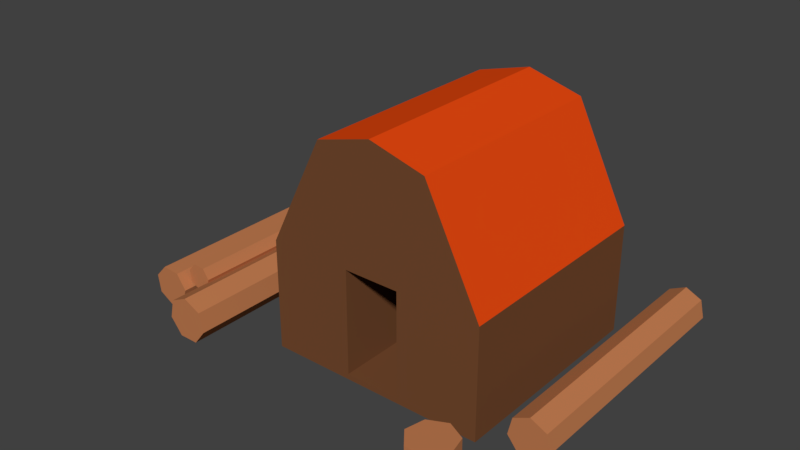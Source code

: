 # Source: Building_Lumberjack_01.blend  (saved by Blender 2.79.0; exported with 4.5.12 LTS)
import bpy
from mathutils import Matrix  # noqa: F401  (used for matrix-valued properties, if any)

bpy.ops.wm.read_factory_settings(use_empty=True)
scene = bpy.context.scene
scene.name = 'Scene'

# ---- collections
col_collection_1 = bpy.data.collections.new('Collection 1'); scene.collection.children.link(col_collection_1)

# ---- materials (node trees are filled in below, after node groups)
mat_building_lumberjack_01_wood = bpy.data.materials.new('Building_Lumberjack_01_Wood')
mat_building_lumberjack_01_wood.alpha_threshold = 0.0
mat_building_lumberjack_01_wood.use_transparent_shadow = False
mat_building_lumberjack_01_wood.diffuse_color = (0.5277, 0.1995, 0.08113, 1.0)
mat_building_lumberjack_01_wood.roughness = 0.5
mat_building_lumberjack_house = bpy.data.materials.new('Building_Lumberjack_House')
mat_building_lumberjack_house.alpha_threshold = 0.0
mat_building_lumberjack_house.use_transparent_shadow = False
mat_building_lumberjack_house.diffuse_color = (0.1789, 0.07023, 0.02873, 1.0)
mat_building_lumberjack_house.roughness = 0.5
mat_building_lumberjack_house.line_color = (0.0, 0.0, 0.0, 1.0)
mat_building_lumberjack_roof = bpy.data.materials.new('Building_Lumberjack_Roof')
mat_building_lumberjack_roof.alpha_threshold = 0.0
mat_building_lumberjack_roof.use_transparent_shadow = False
mat_building_lumberjack_roof.diffuse_color = (0.8, 0.06688, 0.005396, 1.0)
mat_building_lumberjack_roof.roughness = 0.5

# ---- material node trees

# ---- world
world_world = bpy.data.worlds.new('World'); scene.world = world_world
world_world.color = (0.05088, 0.05088, 0.05088)
world_world.use_sun_shadow = False
world_world.sun_shadow_jitter_overblur = 0.0
world_world.cycles.sampling_method = 'MANUAL'

# ---- meshes
me_cylinder_004 = bpy.data.meshes.new('Cylinder.004')
me_cylinder_004.from_pydata([(0.0, 0.2281, 0.03649), (0.0, -0.2281, 0.03649), (0.02853, 0.2281, 0.02275), (0.02853, -0.2281, 0.02275), (0.03558, 0.2281, -0.008121), (0.03558, -0.2281, -0.008121), (0.01583, 0.2281, -0.03288), (0.01583, -0.2281, -0.03288), (-0.01583, 0.2281, -0.03288), (-0.01583, -0.2281, -0.03288), (-0.03558, 0.2281, -0.008121), (-0.03558, -0.2281, -0.008121), (-0.02853, 0.2281, 0.02275), (-0.02853, -0.2281, 0.02275)], [], [(0, 1, 3, 2), (2, 3, 5, 4), (4, 5, 7, 6), (6, 7, 9, 8), (8, 9, 11, 10), (3, 1, 13, 11, 9, 7, 5), (10, 11, 13, 12), (12, 13, 1, 0), (0, 2, 4, 6, 8, 10, 12)])
me_cylinder_004.materials.append(mat_building_lumberjack_01_wood)
me_cylinder_004.use_remesh_preserve_volume = False
me_cylinder_004.use_remesh_preserve_attributes = False
me_cylinder_004.use_mirror_vertex_groups = False
me_cylinder_004.update()
me_cylinder_003 = bpy.data.meshes.new('Cylinder.003')
me_cylinder_003.from_pydata([(0.01207, 0.1754, 0.0206), (0.01207, -0.1753, 0.02121), (0.02367, 0.1753, 0.003407), (0.02367, -0.1753, 0.004018), (0.01744, 0.1753, -0.01658), (0.01744, -0.1753, -0.01597), (-0.001915, 0.1753, -0.02431), (-0.001915, -0.1754, -0.0237), (-0.01983, 0.1753, -0.01397), (-0.01983, -0.1753, -0.01336), (-0.02281, 0.1753, 0.006665), (-0.02281, -0.1753, 0.007276), (-0.008618, 0.1754, 0.02205), (-0.008618, -0.1753, 0.02266)], [], [(0, 1, 3, 2), (2, 3, 5, 4), (4, 5, 7, 6), (6, 7, 9, 8), (8, 9, 11, 10), (3, 1, 13, 11, 9, 7, 5), (10, 11, 13, 12), (12, 13, 1, 0), (0, 2, 4, 6, 8, 10, 12)])
me_cylinder_003.materials.append(mat_building_lumberjack_01_wood)
me_cylinder_003.use_remesh_preserve_volume = False
me_cylinder_003.use_remesh_preserve_attributes = False
me_cylinder_003.use_mirror_vertex_groups = False
me_cylinder_003.update()
me_cylinder_002 = bpy.data.meshes.new('Cylinder.002')
me_cylinder_002.from_pydata([(0.01815, 0.1958, 0.03143), (0.01815, -0.1958, 0.03143), (0.03588, 0.1958, 0.005409), (0.03588, -0.1958, 0.005409), (0.0266, 0.1958, -0.02468), (0.0266, -0.1958, -0.02468), (-0.002712, 0.1958, -0.03619), (-0.002712, -0.1958, -0.03619), (-0.02998, 0.1958, -0.02044), (-0.02998, -0.1958, -0.02044), (-0.03468, 0.1958, 0.0107), (-0.03468, -0.1958, 0.0107), (-0.01326, 0.1958, 0.03378), (-0.01326, -0.1958, 0.03378)], [], [(0, 1, 3, 2), (2, 3, 5, 4), (4, 5, 7, 6), (6, 7, 9, 8), (8, 9, 11, 10), (3, 1, 13, 11, 9, 7, 5), (10, 11, 13, 12), (12, 13, 1, 0), (0, 2, 4, 6, 8, 10, 12)])
me_cylinder_002.materials.append(mat_building_lumberjack_01_wood)
me_cylinder_002.use_remesh_preserve_volume = False
me_cylinder_002.use_remesh_preserve_attributes = False
me_cylinder_002.use_mirror_vertex_groups = False
me_cylinder_002.update()
me_cylinder_001 = bpy.data.meshes.new('Cylinder.001')
me_cylinder_001.from_pydata([(0.0, 0.25, 0.04), (0.0, -0.25, 0.04), (0.03127, 0.25, 0.02494), (0.03127, -0.25, 0.02494), (0.039, 0.25, -0.008901), (0.039, -0.25, -0.008901), (0.01736, 0.25, -0.03604), (0.01736, -0.25, -0.03604), (-0.01736, 0.25, -0.03604), (-0.01736, -0.25, -0.03604), (-0.039, 0.25, -0.008901), (-0.039, -0.25, -0.008901), (-0.03127, 0.25, 0.02494), (-0.03127, -0.25, 0.02494)], [], [(0, 1, 3, 2), (2, 3, 5, 4), (4, 5, 7, 6), (6, 7, 9, 8), (8, 9, 11, 10), (3, 1, 13, 11, 9, 7, 5), (10, 11, 13, 12), (12, 13, 1, 0), (0, 2, 4, 6, 8, 10, 12)])
me_cylinder_001.materials.append(mat_building_lumberjack_01_wood)
me_cylinder_001.use_remesh_preserve_volume = False
me_cylinder_001.use_remesh_preserve_attributes = False
me_cylinder_001.use_mirror_vertex_groups = False
me_cylinder_001.update()
me_cylinder = bpy.data.meshes.new('Cylinder')
me_cylinder.from_pydata([(0.0, 0.04, -0.05), (0.0, 0.04, 0.05), (0.03127, 0.02494, -0.05), (0.03127, 0.02494, 0.05), (0.039, -0.008901, -0.05), (0.039, -0.008901, 0.05), (0.01736, -0.03604, -0.05), (0.01736, -0.03604, 0.05), (-0.01736, -0.03604, -0.05), (-0.01736, -0.03604, 0.05), (-0.039, -0.008901, -0.05), (-0.039, -0.008901, 0.05), (-0.03127, 0.02494, -0.05), (-0.03127, 0.02494, 0.05)], [], [(0, 1, 3, 2), (2, 3, 5, 4), (4, 5, 7, 6), (6, 7, 9, 8), (8, 9, 11, 10), (3, 1, 13, 11, 9, 7, 5), (10, 11, 13, 12), (12, 13, 1, 0), (0, 2, 4, 6, 8, 10, 12)])
me_cylinder.materials.append(mat_building_lumberjack_01_wood)
me_cylinder.use_remesh_preserve_volume = False
me_cylinder.use_remesh_preserve_attributes = False
me_cylinder.use_mirror_vertex_groups = False
me_cylinder.update()
me_cube = bpy.data.meshes.new('Cube')
me_cube.from_pydata([(-0.196, 0.182, 2.921e-08), (0.196, 0.182, 2.921e-08), (0.196, -0.21, 2.921e-08), (-0.196, -0.21, 2.921e-08), (-0.196, 0.182, 0.196), (0.196, 0.182, 0.196), (0.196, -0.21, 0.196), (-0.196, -0.21, 0.196), (-0.098, 0.182, 2.921e-08), (-5.637e-08, 0.182, 2.921e-08), (0.098, 0.182, 2.921e-08), (0.049, -0.21, 1.46e-08), (5.63e-08, -0.21, 1.46e-08), (-0.049, -0.21, 1.46e-08), (-0.098, 0.182, 0.392), (3.709e-08, 0.182, 0.4186), (0.098, 0.182, 0.392), (0.098, -0.21, 0.392), (7.019e-08, -0.21, 0.4186), (-0.098, -0.21, 0.392), (-0.196, 0.182, 0.098), (0.196, 0.182, 0.098), (0.196, -0.21, 0.098), (-0.196, -0.21, 0.098), (0.049, -0.21, 0.196), (6.068e-08, -0.21, 0.196), (-0.049, -0.21, 0.196), (-0.098, 0.182, 0.196), (-9.639e-09, 0.182, 0.196), (0.098, 0.182, 0.196), (0.049, 0.084, 1.46e-08), (-6.52e-08, 0.084, 1.46e-08), (-0.049, 0.084, 1.46e-08), (0.049, 0.084, 0.196), (-6.082e-08, 0.084, 0.196), (-0.049, 0.084, 0.196), (0.049, -0.21, 0.0098), (5.63e-08, -0.21, 0.0098), (-0.049, -0.21, 0.0098), (0.049, 0.084, 0.0098), (-6.52e-08, 0.084, 0.0098), (-0.049, 0.084, 0.0098)], [], [(10, 1, 2, 11), (16, 17, 6, 5), (29, 16, 5, 21), (21, 5, 6, 22), (26, 19, 7, 23), (20, 0, 3, 23), (22, 6, 17, 24), (24, 17, 18, 25), (25, 18, 19, 26), (20, 4, 14, 27), (27, 14, 15, 28), (28, 15, 16, 29), (4, 7, 19, 14), (14, 19, 18, 15), (15, 18, 17, 16), (0, 8, 13, 3), (8, 9, 12, 13), (9, 10, 11, 12), (9, 28, 29, 10), (8, 27, 28, 9), (0, 20, 27, 8), (30, 31, 40, 39), (24, 25, 34, 33), (2, 22, 24, 11), (4, 20, 23, 7), (13, 26, 23, 3), (1, 21, 22, 2), (10, 29, 21, 1), (31, 34, 35, 32), (30, 33, 34, 31), (26, 13, 32, 35), (11, 24, 33, 30), (25, 26, 35, 34), (11, 30, 39, 36), (38, 37, 40, 41), (37, 36, 39, 40), (32, 13, 38, 41), (13, 12, 37, 38), (31, 32, 41, 40), (12, 11, 36, 37)])
me_cube.polygons.foreach_set('material_index', [0, 1, 0, 0, 0, 0, 0, 0, 0, 0, 0, 0, 1, 1, 1, 0, 0, 0, 0, 0, 0, 0, 0, 0, 0, 0, 0, 0, 0, 0, 0, 0, 0, 0, 0, 0, 0, 0, 0, 0])
me_cube.materials.append(mat_building_lumberjack_house)
me_cube.materials.append(mat_building_lumberjack_roof)
me_cube.use_remesh_preserve_volume = False
me_cube.use_remesh_preserve_attributes = False
me_cube.use_mirror_vertex_groups = False
me_cube.update()

# ---- objects
ob_wood_01_004 = bpy.data.objects.new('Wood_01.004', me_cylinder_004)
ob_wood_01_003 = bpy.data.objects.new('Wood_01.003', me_cylinder_003)
ob_wood_01_002 = bpy.data.objects.new('Wood_01.002', me_cylinder_002)
ob_wood_01_001 = bpy.data.objects.new('Wood_01.001', me_cylinder_001)
ob_wood_01 = bpy.data.objects.new('Wood_01', me_cylinder)
ob_house = bpy.data.objects.new('House', me_cube)

# ---- transforms, parenting, visibility, modifiers, constraints
ob_wood_01_004.location = (0.2854, 0.01831, 0.05)
ob_wood_01_004.lineart.crease_threshold = 0.0
ob_wood_01_003.location = (-0.3641, -0.05771, 0.07724)
ob_wood_01_003.lineart.crease_threshold = 0.0
ob_wood_01_002.location = (-0.4146, -0.05718, 0.05)
ob_wood_01_002.lineart.crease_threshold = 0.0
ob_wood_01_001.location = (-0.3121, -0.05718, 0.05)
ob_wood_01_001.lineart.crease_threshold = 0.0
ob_wood_01.location = (0.2201, -0.3427, 0.05)
ob_wood_01.lineart.crease_threshold = 0.0
ob_house.location = (0.0, 0.0, -1.49e-08)
ob_house.lock_rotations_4d = False
ob_house.empty_display_type = 'ARROWS'
ob_house.lineart.crease_threshold = 0.0

# ---- collection membership
col_collection_1.objects.link(ob_wood_01_004)
col_collection_1.objects.link(ob_wood_01_003)
col_collection_1.objects.link(ob_wood_01_002)
col_collection_1.objects.link(ob_wood_01_001)
col_collection_1.objects.link(ob_wood_01)
col_collection_1.objects.link(ob_house)

# ---- scene / render settings (as saved in the file)
scene.frame_start = 1; scene.frame_end = 250; scene.frame_set(1)
scene.render.engine = 'BLENDER_EEVEE_NEXT'
scene.render.resolution_percentage = 50
scene.render.dither_intensity = 0.0
scene.cycles.use_denoising = False
scene.cycles.samples = 128
scene.cycles.sampling_pattern = 'TABULATED_SOBOL'
scene.cycles.use_adaptive_sampling = False
scene.cycles.use_light_tree = False
scene.cycles.blur_glossy = 0.0
scene.cycles.sample_clamp_indirect = 0.0
scene.view_settings.view_transform = 'Standard'
bpy.context.view_layer.update()

# ---- added for rendering (the .blend has no active camera and no usable light): camera, sun
cam_auto = bpy.data.cameras.new('AutoCamera')
cam_auto.lens = 50.0
cam_auto.sensor_width = 36.0
cam_auto.clip_end = 1000.0
ob_auto_camera = bpy.data.objects.new('AutoCamera', cam_auto)
scene.collection.objects.link(ob_auto_camera)
ob_auto_camera.location = (0.932071, -1.26165, 1.00628)
ob_auto_camera.rotation_euler = (1.09748, -7.21219e-08, 0.694738)
scene.camera = ob_auto_camera
light_auto_sun = bpy.data.lights.new('AutoSun', 'SUN')
light_auto_sun.energy = 3.0
light_auto_sun.angle = 0.0523599
ob_auto_sun = bpy.data.objects.new('AutoSun', light_auto_sun)
scene.collection.objects.link(ob_auto_sun)
ob_auto_sun.rotation_euler = (0.872665, 0.174533, 0.523599)
bpy.context.view_layer.update()
